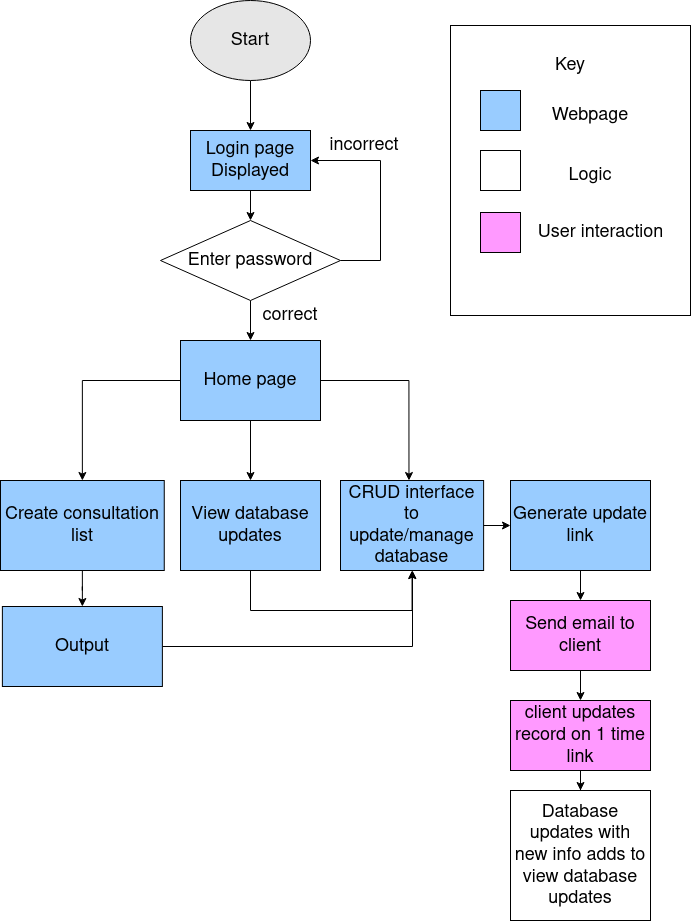

The diagram above was exported from draw.io. Its source (the exported page's mxGraphModel, read from the mxfile embedded in the PNG):
<mxGraphModel dx="2858" dy="1133" grid="1" gridSize="10" guides="1" tooltips="1" connect="1" arrows="1" fold="1" page="1" pageScale="1" pageWidth="827" pageHeight="1169" math="0" shadow="0">
  <root>
    <mxCell id="0" />
    <mxCell id="1" parent="0" />
    <mxCell id="OKffm2gAdeR7MBYt5vDp-3" style="edgeStyle=orthogonalEdgeStyle;rounded=0;orthogonalLoop=1;jettySize=auto;html=1;entryX=0.5;entryY=0;entryDx=0;entryDy=0;fontSize=18;" edge="1" parent="1" source="OKffm2gAdeR7MBYt5vDp-1" target="OKffm2gAdeR7MBYt5vDp-2">
      <mxGeometry relative="1" as="geometry" />
    </mxCell>
    <mxCell id="OKffm2gAdeR7MBYt5vDp-1" value="Start" style="ellipse;whiteSpace=wrap;html=1;fontSize=18;fillColor=#E6E6E6;" vertex="1" parent="1">
      <mxGeometry x="170" y="50" width="120" height="80" as="geometry" />
    </mxCell>
    <mxCell id="OKffm2gAdeR7MBYt5vDp-5" style="edgeStyle=orthogonalEdgeStyle;rounded=0;orthogonalLoop=1;jettySize=auto;html=1;entryX=0.5;entryY=0;entryDx=0;entryDy=0;fontSize=18;" edge="1" parent="1" source="OKffm2gAdeR7MBYt5vDp-2">
      <mxGeometry relative="1" as="geometry">
        <mxPoint x="230" y="270" as="targetPoint" />
      </mxGeometry>
    </mxCell>
    <mxCell id="OKffm2gAdeR7MBYt5vDp-2" value="Login page Displayed" style="rounded=0;whiteSpace=wrap;html=1;fontSize=18;fillColor=#99CCFF;" vertex="1" parent="1">
      <mxGeometry x="170" y="180" width="120" height="60" as="geometry" />
    </mxCell>
    <mxCell id="OKffm2gAdeR7MBYt5vDp-7" style="edgeStyle=orthogonalEdgeStyle;rounded=0;orthogonalLoop=1;jettySize=auto;html=1;exitX=0.5;exitY=1;exitDx=0;exitDy=0;fontSize=18;" edge="1" parent="1">
      <mxGeometry relative="1" as="geometry">
        <mxPoint x="230" y="390" as="targetPoint" />
        <mxPoint x="230" y="350" as="sourcePoint" />
      </mxGeometry>
    </mxCell>
    <mxCell id="OKffm2gAdeR7MBYt5vDp-8" value="correct" style="text;html=1;strokeColor=none;fillColor=none;align=center;verticalAlign=middle;whiteSpace=wrap;rounded=0;fontSize=18;" vertex="1" parent="1">
      <mxGeometry x="240" y="350" width="60" height="30" as="geometry" />
    </mxCell>
    <mxCell id="OKffm2gAdeR7MBYt5vDp-23" style="edgeStyle=orthogonalEdgeStyle;rounded=0;orthogonalLoop=1;jettySize=auto;html=1;entryX=0.5;entryY=0;entryDx=0;entryDy=0;fontSize=18;" edge="1" parent="1" source="OKffm2gAdeR7MBYt5vDp-10" target="OKffm2gAdeR7MBYt5vDp-22">
      <mxGeometry relative="1" as="geometry" />
    </mxCell>
    <mxCell id="OKffm2gAdeR7MBYt5vDp-10" value="Generate update link" style="rounded=0;whiteSpace=wrap;html=1;fontSize=18;fillColor=#99CCFF;" vertex="1" parent="1">
      <mxGeometry x="490" y="530" width="140" height="90" as="geometry" />
    </mxCell>
    <mxCell id="OKffm2gAdeR7MBYt5vDp-15" style="edgeStyle=orthogonalEdgeStyle;rounded=0;orthogonalLoop=1;jettySize=auto;html=1;fontSize=18;" edge="1" parent="1" source="OKffm2gAdeR7MBYt5vDp-11" target="OKffm2gAdeR7MBYt5vDp-12">
      <mxGeometry relative="1" as="geometry" />
    </mxCell>
    <mxCell id="OKffm2gAdeR7MBYt5vDp-16" style="edgeStyle=orthogonalEdgeStyle;rounded=0;orthogonalLoop=1;jettySize=auto;html=1;entryX=0.5;entryY=0;entryDx=0;entryDy=0;fontSize=18;" edge="1" parent="1" source="OKffm2gAdeR7MBYt5vDp-11" target="OKffm2gAdeR7MBYt5vDp-13">
      <mxGeometry relative="1" as="geometry" />
    </mxCell>
    <mxCell id="OKffm2gAdeR7MBYt5vDp-17" style="edgeStyle=orthogonalEdgeStyle;rounded=0;orthogonalLoop=1;jettySize=auto;html=1;fontSize=18;" edge="1" parent="1" source="OKffm2gAdeR7MBYt5vDp-11">
      <mxGeometry relative="1" as="geometry">
        <mxPoint x="388.47058823529414" y="530" as="targetPoint" />
      </mxGeometry>
    </mxCell>
    <mxCell id="OKffm2gAdeR7MBYt5vDp-11" value="Home page" style="rounded=0;whiteSpace=wrap;html=1;fontSize=18;fillColor=#99CCFF;" vertex="1" parent="1">
      <mxGeometry x="160" y="390" width="140" height="80" as="geometry" />
    </mxCell>
    <mxCell id="OKffm2gAdeR7MBYt5vDp-33" value="" style="edgeStyle=orthogonalEdgeStyle;rounded=0;orthogonalLoop=1;jettySize=auto;html=1;fontSize=18;" edge="1" parent="1" source="OKffm2gAdeR7MBYt5vDp-12" target="OKffm2gAdeR7MBYt5vDp-32">
      <mxGeometry relative="1" as="geometry" />
    </mxCell>
    <mxCell id="OKffm2gAdeR7MBYt5vDp-12" value="Create consultation list" style="rounded=0;whiteSpace=wrap;html=1;fontSize=18;fillColor=#99CCFF;" vertex="1" parent="1">
      <mxGeometry x="-20" y="530" width="163.75" height="90" as="geometry" />
    </mxCell>
    <mxCell id="OKffm2gAdeR7MBYt5vDp-46" style="edgeStyle=orthogonalEdgeStyle;rounded=0;orthogonalLoop=1;jettySize=auto;html=1;entryX=0.5;entryY=1;entryDx=0;entryDy=0;fontSize=18;" edge="1" parent="1" source="OKffm2gAdeR7MBYt5vDp-13" target="OKffm2gAdeR7MBYt5vDp-29">
      <mxGeometry relative="1" as="geometry">
        <Array as="points">
          <mxPoint x="230" y="660" />
          <mxPoint x="392" y="660" />
        </Array>
      </mxGeometry>
    </mxCell>
    <mxCell id="OKffm2gAdeR7MBYt5vDp-13" value="View database updates" style="rounded=0;whiteSpace=wrap;html=1;fontSize=18;fillColor=#99CCFF;" vertex="1" parent="1">
      <mxGeometry x="160" y="530" width="140" height="90" as="geometry" />
    </mxCell>
    <mxCell id="OKffm2gAdeR7MBYt5vDp-28" style="edgeStyle=orthogonalEdgeStyle;rounded=0;orthogonalLoop=1;jettySize=auto;html=1;fontSize=18;" edge="1" parent="1" target="OKffm2gAdeR7MBYt5vDp-10">
      <mxGeometry relative="1" as="geometry">
        <mxPoint x="460" y="575" as="sourcePoint" />
      </mxGeometry>
    </mxCell>
    <mxCell id="OKffm2gAdeR7MBYt5vDp-19" style="edgeStyle=orthogonalEdgeStyle;rounded=0;orthogonalLoop=1;jettySize=auto;html=1;fontSize=18;entryX=1;entryY=0.5;entryDx=0;entryDy=0;" edge="1" parent="1" source="OKffm2gAdeR7MBYt5vDp-18" target="OKffm2gAdeR7MBYt5vDp-2">
      <mxGeometry relative="1" as="geometry">
        <mxPoint x="340" y="230" as="targetPoint" />
        <Array as="points">
          <mxPoint x="360" y="310" />
          <mxPoint x="360" y="210" />
        </Array>
      </mxGeometry>
    </mxCell>
    <mxCell id="OKffm2gAdeR7MBYt5vDp-18" value="Enter password" style="rhombus;whiteSpace=wrap;html=1;fontSize=18;fillColor=#FFFFFF;" vertex="1" parent="1">
      <mxGeometry x="140" y="270" width="180" height="80" as="geometry" />
    </mxCell>
    <mxCell id="OKffm2gAdeR7MBYt5vDp-20" value="incorrect" style="text;html=1;strokeColor=none;fillColor=none;align=center;verticalAlign=middle;whiteSpace=wrap;rounded=0;fontSize=18;" vertex="1" parent="1">
      <mxGeometry x="313.75" y="180" width="60" height="30" as="geometry" />
    </mxCell>
    <mxCell id="OKffm2gAdeR7MBYt5vDp-26" style="edgeStyle=orthogonalEdgeStyle;rounded=0;orthogonalLoop=1;jettySize=auto;html=1;entryX=0.5;entryY=0;entryDx=0;entryDy=0;fontSize=18;" edge="1" parent="1" source="OKffm2gAdeR7MBYt5vDp-22" target="OKffm2gAdeR7MBYt5vDp-24">
      <mxGeometry relative="1" as="geometry" />
    </mxCell>
    <mxCell id="OKffm2gAdeR7MBYt5vDp-22" value="Send email to client" style="rounded=0;whiteSpace=wrap;html=1;fontSize=18;fillColor=#FF99FF;" vertex="1" parent="1">
      <mxGeometry x="490" y="650" width="140" height="70" as="geometry" />
    </mxCell>
    <mxCell id="OKffm2gAdeR7MBYt5vDp-27" style="edgeStyle=orthogonalEdgeStyle;rounded=0;orthogonalLoop=1;jettySize=auto;html=1;entryX=0.5;entryY=0;entryDx=0;entryDy=0;fontSize=18;" edge="1" parent="1" source="OKffm2gAdeR7MBYt5vDp-24" target="OKffm2gAdeR7MBYt5vDp-25">
      <mxGeometry relative="1" as="geometry" />
    </mxCell>
    <mxCell id="OKffm2gAdeR7MBYt5vDp-24" value="client updates record on 1 time link" style="rounded=0;whiteSpace=wrap;html=1;fontSize=18;fillColor=#FF99FF;" vertex="1" parent="1">
      <mxGeometry x="490" y="750" width="140" height="70" as="geometry" />
    </mxCell>
    <mxCell id="OKffm2gAdeR7MBYt5vDp-25" value="Database updates with new info adds to view database updates" style="rounded=0;whiteSpace=wrap;html=1;fontSize=18;fillColor=#FFFFFF;" vertex="1" parent="1">
      <mxGeometry x="490" y="840" width="140" height="130" as="geometry" />
    </mxCell>
    <mxCell id="OKffm2gAdeR7MBYt5vDp-29" value="CRUD interface to update/manage database" style="rounded=0;whiteSpace=wrap;html=1;fontSize=18;fillColor=#99CCFF;" vertex="1" parent="1">
      <mxGeometry x="320" y="530" width="143.12" height="90" as="geometry" />
    </mxCell>
    <mxCell id="OKffm2gAdeR7MBYt5vDp-47" style="edgeStyle=orthogonalEdgeStyle;rounded=0;orthogonalLoop=1;jettySize=auto;html=1;fontSize=18;exitX=1;exitY=0.5;exitDx=0;exitDy=0;" edge="1" parent="1" source="OKffm2gAdeR7MBYt5vDp-32">
      <mxGeometry relative="1" as="geometry">
        <mxPoint x="392" y="620" as="targetPoint" />
        <mxPoint x="143.8800000000001" y="696" as="sourcePoint" />
      </mxGeometry>
    </mxCell>
    <mxCell id="OKffm2gAdeR7MBYt5vDp-32" value="Output" style="whiteSpace=wrap;html=1;rounded=0;fontSize=18;fillColor=#99CCFF;" vertex="1" parent="1">
      <mxGeometry x="-18.12" y="656" width="160" height="80" as="geometry" />
    </mxCell>
    <mxCell id="OKffm2gAdeR7MBYt5vDp-35" value="" style="rounded=0;whiteSpace=wrap;html=1;fontSize=18;fillColor=#FFFFFF;" vertex="1" parent="1">
      <mxGeometry x="430" y="75" width="240" height="290" as="geometry" />
    </mxCell>
    <mxCell id="OKffm2gAdeR7MBYt5vDp-36" value="Key" style="text;html=1;strokeColor=none;fillColor=none;align=center;verticalAlign=middle;whiteSpace=wrap;rounded=0;fontSize=18;" vertex="1" parent="1">
      <mxGeometry x="520" y="100" width="60" height="30" as="geometry" />
    </mxCell>
    <mxCell id="OKffm2gAdeR7MBYt5vDp-37" value="" style="rounded=0;whiteSpace=wrap;html=1;fontSize=18;fillColor=#99CCFF;" vertex="1" parent="1">
      <mxGeometry x="460" y="140" width="40" height="40" as="geometry" />
    </mxCell>
    <mxCell id="OKffm2gAdeR7MBYt5vDp-38" value="Webpage" style="text;html=1;strokeColor=none;fillColor=none;align=center;verticalAlign=middle;whiteSpace=wrap;rounded=0;fontSize=18;" vertex="1" parent="1">
      <mxGeometry x="540" y="150" width="60" height="30" as="geometry" />
    </mxCell>
    <mxCell id="OKffm2gAdeR7MBYt5vDp-39" value="" style="rounded=0;whiteSpace=wrap;html=1;fontSize=18;fillColor=#FFFFFF;" vertex="1" parent="1">
      <mxGeometry x="460" y="200" width="40" height="40" as="geometry" />
    </mxCell>
    <mxCell id="OKffm2gAdeR7MBYt5vDp-40" value="Logic" style="text;html=1;strokeColor=none;fillColor=none;align=center;verticalAlign=middle;whiteSpace=wrap;rounded=0;fontSize=18;" vertex="1" parent="1">
      <mxGeometry x="540" y="210" width="60" height="30" as="geometry" />
    </mxCell>
    <mxCell id="OKffm2gAdeR7MBYt5vDp-43" value="" style="rounded=0;whiteSpace=wrap;html=1;fontSize=18;fillColor=#FF99FF;" vertex="1" parent="1">
      <mxGeometry x="460" y="262" width="40" height="40" as="geometry" />
    </mxCell>
    <mxCell id="OKffm2gAdeR7MBYt5vDp-45" value="User interaction" style="text;html=1;align=center;verticalAlign=middle;resizable=0;points=[];autosize=1;strokeColor=none;fillColor=none;fontSize=18;" vertex="1" parent="1">
      <mxGeometry x="510" y="267" width="140" height="30" as="geometry" />
    </mxCell>
  </root>
</mxGraphModel>